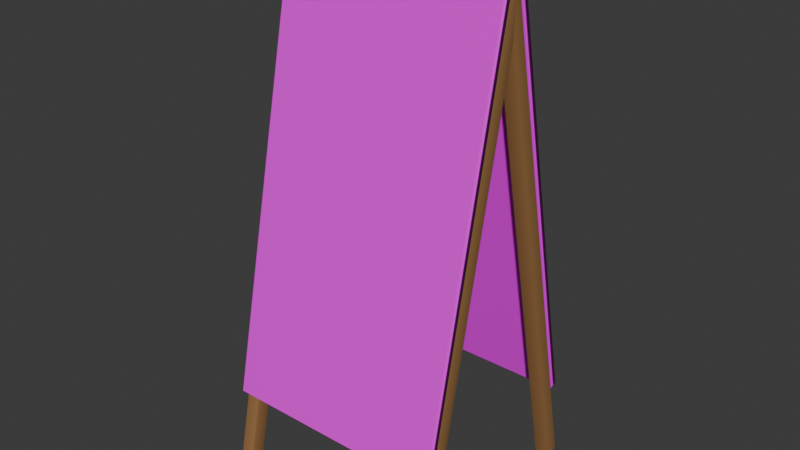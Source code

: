 # Source: B_.blend  (saved by Blender 4.3.34; exported with 4.5.12 LTS)
import bpy
from mathutils import Matrix  # noqa: F401  (used for matrix-valued properties, if any)

bpy.ops.wm.read_factory_settings(use_empty=True)
scene = bpy.context.scene
scene.name = 'Scene'

# ---- collections
col_collection = bpy.data.collections.new('Collection'); scene.collection.children.link(col_collection)
col_a_frame_no_top_frame = bpy.data.collections.new('A-Frame_No_Top_Frame'); scene.collection.children.link(col_a_frame_no_top_frame)
col_a_frame_clean_final = bpy.data.collections.new('A-Frame_Clean_Final'); scene.collection.children.link(col_a_frame_clean_final)
col_a_frame_perfect_v4 = bpy.data.collections.new('A-Frame_Perfect_V4'); scene.collection.children.link(col_a_frame_perfect_v4)

# ---- images (referenced by path relative to the original .blend; pixels are not part of the script)
import os
ASSET_DIR = os.environ.get("B2B_ASSET_DIR", "")  # directory of the original .blend (textures are referenced by path, not embedded)
HERE = os.path.dirname(os.path.abspath(__file__))  # packed textures are extracted next to this script under _unpacked/

def load_image(name, relpath, width, height, colorspace="sRGB"):
    """Load a texture the original file referenced (path relative to the .blend, or extracted next to this script)."""
    p = next((c for c in (os.path.join(HERE, relpath), os.path.join(ASSET_DIR, relpath)) if relpath and os.path.exists(c)), "")
    if p:
        img = bpy.data.images.load(p, check_existing=True)
        img.name = name
    else:  # same state as the original file: an image datablock whose file is absent (Cycles renders it pink)
        img = bpy.data.images.new(name, width, height)
        img.source = "FILE"
        img.filepath = "//" + (relpath or name)
    img.colorspace_settings.name = colorspace
    return img
img_2_png = load_image('卒業式看板文字本番用2.png', '卒業式看板文字本番用2.png', 1024, 1024, 'sRGB')

# ---- materials (node trees are filled in below, after node groups)
mat_sign_white = bpy.data.materials.new('Sign_White')
mat_sign_wood = bpy.data.materials.new('Sign_Wood')

# ---- material node trees
mat_sign_white.use_nodes = True; mat_sign_white.node_tree.nodes.clear()
_N = mat_sign_white.node_tree.nodes; _L = mat_sign_white.node_tree.links
n0 = _N.new('ShaderNodeBsdfPrincipled'); n0.name = 'プリンシプルBSDF'; n0.location = (0, 0)
n0.inputs[2].default_value = 0.4
n1 = _N.new('ShaderNodeOutputMaterial'); n1.name = 'マテリアル出力'; n1.location = (0, 0)
n2 = _N.new('ShaderNodeTexImage'); n2.name = '画像テクスチャ'; n2.location = (-290, -20)
n2.image = img_2_png
_L.new(n0.outputs[0], n1.inputs[0])
_L.new(n2.outputs[0], n0.inputs[0])
n1.is_active_output = True
mat_sign_wood.use_nodes = True; mat_sign_wood.node_tree.nodes.clear()
_N = mat_sign_wood.node_tree.nodes; _L = mat_sign_wood.node_tree.links
n0 = _N.new('ShaderNodeBsdfPrincipled'); n0.name = 'プリンシプルBSDF'; n0.location = (0, 0)
n0.inputs[0].default_value = (0.3, 0.15, 0.05, 1.0)
n0.inputs[2].default_value = 0.8
n1 = _N.new('ShaderNodeOutputMaterial'); n1.name = 'マテリアル出力'; n1.location = (0, 0)
_L.new(n0.outputs[0], n1.inputs[0])
n1.is_active_output = True

# ---- world
world_world = bpy.data.worlds.new('World'); scene.world = world_world
world_world.use_nodes = True; world_world.node_tree.nodes.clear()
_N = world_world.node_tree.nodes; _L = world_world.node_tree.links
n0 = _N.new('ShaderNodeOutputWorld'); n0.name = 'World Output'; n0.location = (300, 300)
n1 = _N.new('ShaderNodeBackground'); n1.name = 'Background'; n1.location = (10, 300)
n1.inputs[0].default_value = (0.05088, 0.05088, 0.05088, 1.0)
_L.new(n1.outputs[0], n0.inputs[0])
n0.is_active_output = True
world_world.color = (0.05088, 0.05088, 0.05088)
world_world.sun_shadow_jitter_overblur = 0.0

# ---- meshes
me_024 = bpy.data.meshes.new('立方体.024')
me_024.from_pydata([(-0.5, -0.5, -0.5), (-0.5, -0.5, 0.5), (-0.5, 0.5, -0.5), (-0.5, 0.5, 0.5), (0.5, -0.5, -0.5), (0.5, -0.5, 0.5), (0.5, 0.5, -0.5), (0.5, 0.5, 0.5)], [], [(0, 1, 3, 2), (2, 3, 7, 6), (6, 7, 5, 4), (4, 5, 1, 0), (2, 6, 4, 0), (7, 3, 1, 5)])
me_024.polygons.foreach_set('use_smooth', [True] * 6)
_uv = me_024.uv_layers.new(name='UVマップ')
_uv.uv.foreach_set('vector', [0.375, 0.0, 0.625, 0.0, 0.625, 0.25, 0.375, 0.25, 0.8086, -0.0013, 0.793, 0.9987, 0.1777, 1.0, 0.1855, 1.788e-06, 0.375, 0.5, 0.625, 0.5, 0.625, 0.75, 0.375, 0.75, 0.7734, 0.6211, 0.9297, 0.6211, 0.916, 0.9062, 0.7676, 0.9089, 0.125, 0.5, 0.375, 0.5, 0.375, 0.75, 0.125, 0.75, 0.625, 0.5, 0.875, 0.5, 0.875, 0.75, 0.625, 0.75])
me_024.materials.append(mat_sign_white)
me_024.update()
me_025 = bpy.data.meshes.new('立方体.025')
me_025.from_pydata([(-0.5, -0.5, -0.5), (-0.5, -0.5, 0.5), (-0.5, 0.5, -0.5), (-0.5, 0.5, 0.5), (0.5, -0.5, -0.5), (0.5, -0.5, 0.5), (0.5, 0.5, -0.5), (0.5, 0.5, 0.5)], [], [(0, 1, 3, 2), (2, 3, 7, 6), (6, 7, 5, 4), (4, 5, 1, 0), (2, 6, 4, 0), (7, 3, 1, 5)])
me_025.polygons.foreach_set('use_smooth', [True] * 6)
_uv = me_025.uv_layers.new(name='UVマップ')
_uv.uv.foreach_set('vector', [0.375, 0.0, 0.625, 0.0, 0.625, 0.25, 0.375, 0.25, 0.375, 0.25, 0.625, 0.25, 0.625, 0.5, 0.375, 0.5, 0.375, 0.5, 0.625, 0.5, 0.625, 0.75, 0.375, 0.75, 0.375, 0.75, 0.625, 0.75, 0.625, 1.0, 0.375, 1.0, 0.125, 0.5, 0.375, 0.5, 0.375, 0.75, 0.125, 0.75, 0.625, 0.5, 0.875, 0.5, 0.875, 0.75, 0.625, 0.75])
me_025.materials.append(mat_sign_wood)
me_025.update()
me_026 = bpy.data.meshes.new('立方体.026')
me_026.from_pydata([(-0.5, -0.5, -0.5), (-0.5, -0.5, 0.5), (-0.5, 0.5, -0.5), (-0.5, 0.5, 0.5), (0.5, -0.5, -0.5), (0.5, -0.5, 0.5), (0.5, 0.5, -0.5), (0.5, 0.5, 0.5)], [], [(0, 1, 3, 2), (2, 3, 7, 6), (6, 7, 5, 4), (4, 5, 1, 0), (2, 6, 4, 0), (7, 3, 1, 5)])
me_026.polygons.foreach_set('use_smooth', [True] * 6)
_uv = me_026.uv_layers.new(name='UVマップ')
_uv.uv.foreach_set('vector', [0.375, 0.0, 0.625, 0.0, 0.625, 0.25, 0.375, 0.25, 0.375, 0.25, 0.625, 0.25, 0.625, 0.5, 0.375, 0.5, 0.375, 0.5, 0.625, 0.5, 0.625, 0.75, 0.375, 0.75, 0.375, 0.75, 0.625, 0.75, 0.625, 1.0, 0.375, 1.0, 0.125, 0.5, 0.375, 0.5, 0.375, 0.75, 0.125, 0.75, 0.625, 0.5, 0.875, 0.5, 0.875, 0.75, 0.625, 0.75])
me_026.materials.append(mat_sign_wood)
me_026.update()
me_027 = bpy.data.meshes.new('立方体.027')
me_027.from_pydata([(-0.5, -0.5, -0.5), (-0.5, -0.5, 0.5), (-0.5, 0.5, -0.5), (-0.5, 0.5, 0.5), (0.5, -0.5, -0.5), (0.5, -0.5, 0.5), (0.5, 0.5, -0.5), (0.5, 0.5, 0.5)], [], [(0, 1, 3, 2), (2, 3, 7, 6), (6, 7, 5, 4), (4, 5, 1, 0), (2, 6, 4, 0), (7, 3, 1, 5)])
me_027.polygons.foreach_set('use_smooth', [True] * 6)
_uv = me_027.uv_layers.new(name='UVマップ')
_uv.uv.foreach_set('vector', [0.375, 0.0, 0.625, 0.0, 0.625, 0.25, 0.375, 0.25, 0.775, 0.001044, 0.7633, 1.002, 0.1918, 1.003, 0.1977, 0.002346, 0.375, 0.5, 0.625, 0.5, 0.625, 0.75, 0.375, 0.75, 0.752, 0.6445, 0.9023, 0.638, 0.9004, 0.9271, 0.7422, 0.9232, 0.125, 0.5, 0.375, 0.5, 0.375, 0.75, 0.125, 0.75, 0.625, 0.5, 0.875, 0.5, 0.875, 0.75, 0.625, 0.75])
me_027.materials.append(mat_sign_white)
me_027.update()
me_028 = bpy.data.meshes.new('立方体.028')
me_028.from_pydata([(-0.5, -0.5, -0.5), (-0.5, -0.5, 0.5), (-0.5, 0.5, -0.5), (-0.5, 0.5, 0.5), (0.5, -0.5, -0.5), (0.5, -0.5, 0.5), (0.5, 0.5, -0.5), (0.5, 0.5, 0.5)], [], [(0, 1, 3, 2), (2, 3, 7, 6), (6, 7, 5, 4), (4, 5, 1, 0), (2, 6, 4, 0), (7, 3, 1, 5)])
me_028.polygons.foreach_set('use_smooth', [True] * 6)
_uv = me_028.uv_layers.new(name='UVマップ')
_uv.uv.foreach_set('vector', [0.375, 0.0, 0.625, 0.0, 0.625, 0.25, 0.375, 0.25, 0.375, 0.25, 0.625, 0.25, 0.625, 0.5, 0.375, 0.5, 0.375, 0.5, 0.625, 0.5, 0.625, 0.75, 0.375, 0.75, 0.375, 0.75, 0.625, 0.75, 0.625, 1.0, 0.375, 1.0, 0.125, 0.5, 0.375, 0.5, 0.375, 0.75, 0.125, 0.75, 0.625, 0.5, 0.875, 0.5, 0.875, 0.75, 0.625, 0.75])
me_028.materials.append(mat_sign_wood)
me_028.update()
me_029 = bpy.data.meshes.new('立方体.029')
me_029.from_pydata([(-0.5, -0.5, -0.5), (-0.5, -0.5, 0.5), (-0.5, 0.5, -0.5), (-0.5, 0.5, 0.5), (0.5, -0.5, -0.5), (0.5, -0.5, 0.5), (0.5, 0.5, -0.5), (0.5, 0.5, 0.5)], [], [(0, 1, 3, 2), (2, 3, 7, 6), (6, 7, 5, 4), (4, 5, 1, 0), (2, 6, 4, 0), (7, 3, 1, 5)])
me_029.polygons.foreach_set('use_smooth', [True] * 6)
_uv = me_029.uv_layers.new(name='UVマップ')
_uv.uv.foreach_set('vector', [0.375, 0.0, 0.625, 0.0, 0.625, 0.25, 0.375, 0.25, 0.375, 0.25, 0.625, 0.25, 0.625, 0.5, 0.375, 0.5, 0.375, 0.5, 0.625, 0.5, 0.625, 0.75, 0.375, 0.75, 0.375, 0.75, 0.625, 0.75, 0.625, 1.0, 0.375, 1.0, 0.125, 0.5, 0.375, 0.5, 0.375, 0.75, 0.125, 0.75, 0.625, 0.5, 0.875, 0.5, 0.875, 0.75, 0.625, 0.75])
me_029.materials.append(mat_sign_wood)
me_029.update()

# ---- objects
ob_front_hinge = bpy.data.objects.new('Front_Hinge', None)
ob_front_board = bpy.data.objects.new('Front_Board', me_024)
ob_front_leg_l = bpy.data.objects.new('Front_Leg_L', me_025)
ob_front_leg_r = bpy.data.objects.new('Front_Leg_R', me_026)
ob_back_hinge = bpy.data.objects.new('Back_Hinge', None)
ob_back_board = bpy.data.objects.new('Back_Board', me_027)
ob_back_leg_l = bpy.data.objects.new('Back_Leg_L', me_028)
ob_back_leg_r = bpy.data.objects.new('Back_Leg_R', me_029)

# ---- transforms, parenting, visibility, modifiers, constraints
ob_front_hinge.location = (0.0, 0.0, 1.9)
ob_front_hinge.rotation_euler = (0.2094, 0.0, 0.0)
ob_front_board.parent = ob_front_hinge
ob_front_board.location = (0.0, 0.015, -0.8)
ob_front_board.scale = (0.8, 0.03, 1.6)
_m = ob_front_board.modifiers.new('Bevel', 'BEVEL')
_m.width = 0.002
_m.width_pct = 0.002
_m.segments = 2
ob_front_leg_l.parent = ob_front_hinge
ob_front_leg_l.location = (-0.375, -0.025, -0.975)
ob_front_leg_l.scale = (0.05, 0.05, 1.85)
_m = ob_front_leg_l.modifiers.new('Bevel', 'BEVEL')
_m.width = 0.002
_m.width_pct = 0.002
_m.segments = 2
ob_front_leg_r.parent = ob_front_hinge
ob_front_leg_r.location = (0.375, -0.025, -0.975)
ob_front_leg_r.scale = (0.05, 0.05, 1.85)
_m = ob_front_leg_r.modifiers.new('Bevel', 'BEVEL')
_m.width = 0.002
_m.width_pct = 0.002
_m.segments = 2
ob_back_hinge.location = (0.0, 0.0, 1.9)
ob_back_hinge.rotation_euler = (0.2094, 0.0, 3.142)
ob_back_board.parent = ob_back_hinge
ob_back_board.location = (0.0, 0.015, -0.8)
ob_back_board.scale = (0.8, 0.03, 1.6)
_m = ob_back_board.modifiers.new('Bevel', 'BEVEL')
_m.width = 0.002
_m.width_pct = 0.002
_m.segments = 2
ob_back_leg_l.parent = ob_back_hinge
ob_back_leg_l.location = (-0.375, -0.025, -0.975)
ob_back_leg_l.scale = (0.05, 0.05, 1.85)
_m = ob_back_leg_l.modifiers.new('Bevel', 'BEVEL')
_m.width = 0.002
_m.width_pct = 0.002
_m.segments = 2
ob_back_leg_r.parent = ob_back_hinge
ob_back_leg_r.location = (0.375, -0.025, -0.975)
ob_back_leg_r.scale = (0.05, 0.05, 1.85)
_m = ob_back_leg_r.modifiers.new('Bevel', 'BEVEL')
_m.width = 0.002
_m.width_pct = 0.002
_m.segments = 2

# ---- collection membership
col_a_frame_perfect_v4.objects.link(ob_front_hinge)
col_a_frame_perfect_v4.objects.link(ob_front_board)
col_a_frame_perfect_v4.objects.link(ob_front_leg_l)
col_a_frame_perfect_v4.objects.link(ob_front_leg_r)
col_a_frame_perfect_v4.objects.link(ob_back_hinge)
col_a_frame_perfect_v4.objects.link(ob_back_board)
col_a_frame_perfect_v4.objects.link(ob_back_leg_l)
col_a_frame_perfect_v4.objects.link(ob_back_leg_r)

# ---- scene / render settings (as saved in the file)
scene.frame_start = 1; scene.frame_end = 250; scene.frame_set(1)
scene.render.engine = 'BLENDER_EEVEE_NEXT'
bpy.context.view_layer.update()

# ---- added for rendering (the .blend has no active camera and no usable light): camera, sun
cam_auto = bpy.data.cameras.new('AutoCamera')
cam_auto.lens = 50.0
cam_auto.sensor_width = 36.0
cam_auto.clip_end = 1000.0
ob_auto_camera = bpy.data.objects.new('AutoCamera', cam_auto)
scene.collection.objects.link(ob_auto_camera)
ob_auto_camera.location = (2.02289, -2.42747, 2.58699)
ob_auto_camera.rotation_euler = (1.09748, -7.21219e-08, 0.694738)
scene.camera = ob_auto_camera
light_auto_sun = bpy.data.lights.new('AutoSun', 'SUN')
light_auto_sun.energy = 3.0
light_auto_sun.angle = 0.0523599
ob_auto_sun = bpy.data.objects.new('AutoSun', light_auto_sun)
scene.collection.objects.link(ob_auto_sun)
ob_auto_sun.rotation_euler = (0.872665, 0.174533, 0.523599)
bpy.context.view_layer.update()

